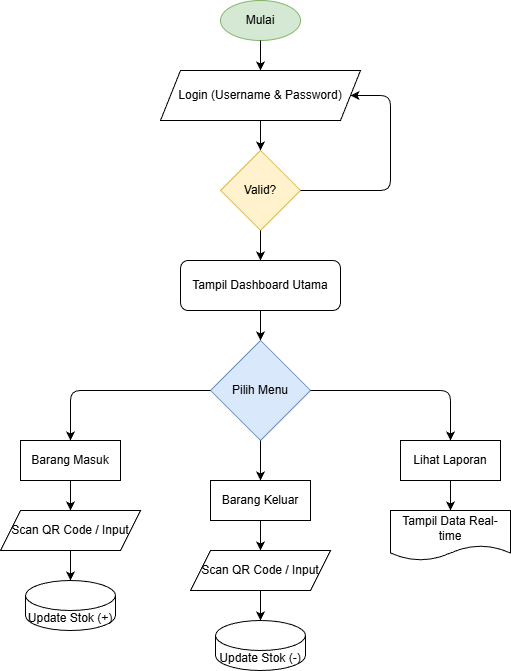

The diagram above was exported from draw.io. Its source (the exported page's mxGraphModel, read from the mxfile embedded in the PNG):
<mxGraphModel dx="786" dy="451" grid="1" gridSize="10" guides="1" tooltips="1" connect="1" arrows="1" fold="1" page="1" pageScale="1" pageWidth="827" pageHeight="1169" math="0" shadow="0">
  <root>
    <mxCell id="0" />
    <mxCell id="1" parent="0" />
    <mxCell id="start" parent="1" style="ellipse;whiteSpace=wrap;html=1;fillColor=#d5e8d4;strokeColor=#82b366;" value="Mulai" vertex="1">
      <mxGeometry height="40" width="80" x="360" y="40" as="geometry" />
    </mxCell>
    <mxCell id="login" parent="1" style="shape=parallelogram;perimeter=parallelogramPerimeter;whiteSpace=wrap;html=1;fixedSize=1;" value="Login (Username &amp; Password)" vertex="1">
      <mxGeometry height="50" width="200" x="300" y="110" as="geometry" />
    </mxCell>
    <mxCell id="check" parent="1" style="rhombus;whiteSpace=wrap;html=1;fillColor=#fff2cc;strokeColor=#d6b656;" value="Valid?" vertex="1">
      <mxGeometry height="80" width="80" x="360" y="190" as="geometry" />
    </mxCell>
    <mxCell id="menu" parent="1" style="rounded=1;whiteSpace=wrap;html=1;" value="Tampil Dashboard Utama" vertex="1">
      <mxGeometry height="50" width="160" x="320" y="300" as="geometry" />
    </mxCell>
    <mxCell id="pilih" parent="1" style="rhombus;whiteSpace=wrap;html=1;fillColor=#dae8fc;strokeColor=#6c8ebf;" value="Pilih Menu" vertex="1">
      <mxGeometry height="100" width="100" x="350" y="380" as="geometry" />
    </mxCell>
    <mxCell id="in" parent="1" style="rounded=0;whiteSpace=wrap;html=1;" value="Barang Masuk" vertex="1">
      <mxGeometry height="40" width="100" x="160" y="480" as="geometry" />
    </mxCell>
    <mxCell id="scan1" parent="1" style="shape=parallelogram;perimeter=parallelogramPerimeter;whiteSpace=wrap;html=1;fixedSize=1;" value="Scan QR Code / Input" vertex="1">
      <mxGeometry height="40" width="140" x="140" y="550" as="geometry" />
    </mxCell>
    <mxCell id="db1" parent="1" style="shape=cylinder3;whiteSpace=wrap;html=1;boundedLbl=1;backgroundOutline=1;size=15;" value="Update Stok (+)" vertex="1">
      <mxGeometry height="50" width="90" x="165" y="620" as="geometry" />
    </mxCell>
    <mxCell id="out" parent="1" style="rounded=0;whiteSpace=wrap;html=1;" value="Barang Keluar" vertex="1">
      <mxGeometry height="40" width="100" x="350" y="520" as="geometry" />
    </mxCell>
    <mxCell id="scan2" parent="1" style="shape=parallelogram;perimeter=parallelogramPerimeter;whiteSpace=wrap;html=1;fixedSize=1;" value="Scan QR Code / Input" vertex="1">
      <mxGeometry height="40" width="140" x="330" y="590" as="geometry" />
    </mxCell>
    <mxCell id="db2" parent="1" style="shape=cylinder3;whiteSpace=wrap;html=1;boundedLbl=1;backgroundOutline=1;size=15;" value="Update Stok (-)" vertex="1">
      <mxGeometry height="50" width="90" x="355" y="660" as="geometry" />
    </mxCell>
    <mxCell id="lap" parent="1" style="rounded=0;whiteSpace=wrap;html=1;" value="Lihat Laporan" vertex="1">
      <mxGeometry height="40" width="100" x="540" y="480" as="geometry" />
    </mxCell>
    <mxCell id="view" parent="1" style="shape=document;whiteSpace=wrap;html=1;boundedLbl=1;" value="Tampil Data Real-time" vertex="1">
      <mxGeometry height="50" width="120" x="530" y="550" as="geometry" />
    </mxCell>
    <mxCell id="f1" edge="1" parent="1" source="start" target="login">
      <mxGeometry relative="1" as="geometry" />
    </mxCell>
    <mxCell id="f2" edge="1" parent="1" source="login" target="check">
      <mxGeometry relative="1" as="geometry" />
    </mxCell>
    <mxCell id="f3" edge="1" parent="1" source="check" target="menu">
      <mxGeometry relative="1" as="geometry">
        <mxPoint as="offset" />
      </mxGeometry>
    </mxCell>
    <mxCell id="f4" edge="1" parent="1" source="check" target="login">
      <mxGeometry relative="1" as="geometry">
        <Array as="points">
          <mxPoint x="530" y="230" />
          <mxPoint x="530" y="135" />
        </Array>
      </mxGeometry>
    </mxCell>
    <mxCell id="f5" edge="1" parent="1" source="menu" target="pilih">
      <mxGeometry relative="1" as="geometry" />
    </mxCell>
    <mxCell id="f6" edge="1" parent="1" source="pilih" target="in">
      <mxGeometry relative="1" as="geometry">
        <Array as="points">
          <mxPoint x="210" y="430" />
        </Array>
      </mxGeometry>
    </mxCell>
    <mxCell id="f7" edge="1" parent="1" source="pilih" target="out">
      <mxGeometry relative="1" as="geometry" />
    </mxCell>
    <mxCell id="f8" edge="1" parent="1" source="pilih" target="lap">
      <mxGeometry relative="1" as="geometry">
        <Array as="points">
          <mxPoint x="590" y="430" />
        </Array>
      </mxGeometry>
    </mxCell>
    <mxCell id="f9" edge="1" parent="1" source="in" target="scan1">
      <mxGeometry relative="1" as="geometry" />
    </mxCell>
    <mxCell id="f10" edge="1" parent="1" source="scan1" target="db1">
      <mxGeometry relative="1" as="geometry" />
    </mxCell>
    <mxCell id="f11" edge="1" parent="1" source="out" target="scan2">
      <mxGeometry relative="1" as="geometry" />
    </mxCell>
    <mxCell id="f12" edge="1" parent="1" source="scan2" target="db2">
      <mxGeometry relative="1" as="geometry" />
    </mxCell>
    <mxCell id="f13" edge="1" parent="1" source="lap" target="view">
      <mxGeometry relative="1" as="geometry" />
    </mxCell>
  </root>
</mxGraphModel>